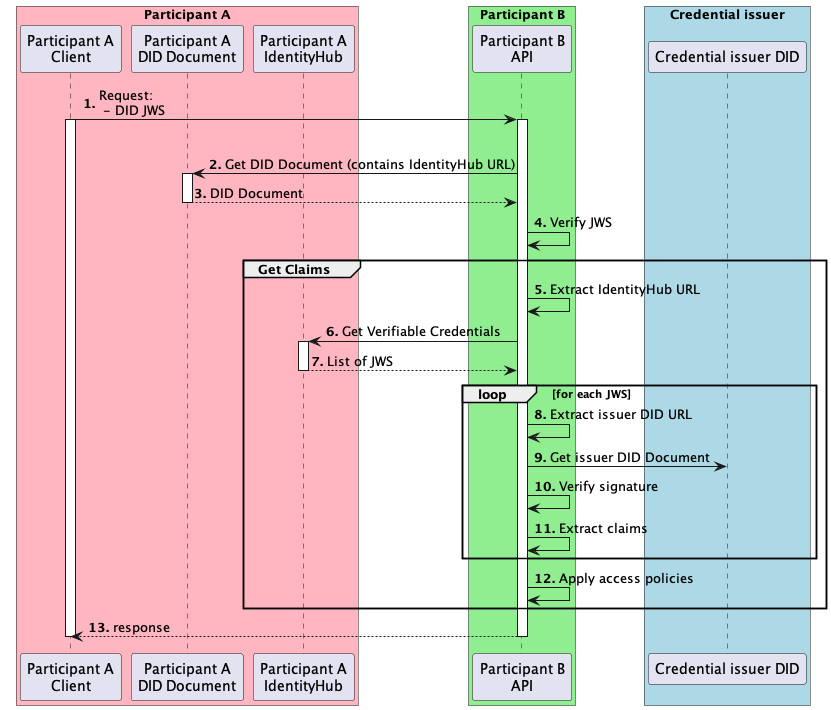

The diagram above was rendered by PlantUML. Its source (embedded in the PNG):
@startuml
autonumber "<b>0'.'"
box "Participant A" #LightPink
Participant "Participant A\nClient" as ParticipantA
Participant "Participant A\nDID Document" as DID
Participant "Participant A\nIdentityHub" as IDHUB
end box
box "Participant B" #LightGreen
Participant "Participant B\nAPI" as B
end box
box "Credential issuer" #LightBlue
Participant "Credential issuer DID" as ISSUER
end box
ParticipantA -> B ++: Request:\n - DID JWS
activate ParticipantA
group authorize request
  B -> DID ++: Get DID Document (contains IdentityHub URL)
  return DID Document
  B -> B: Verify JWS
  group Get Claims
  B -> B: Extract IdentityHub URL
  B -> IDHUB ++: Get Verifiable Credentials
  return List of JWS
  loop for each JWS
  B -> B: Extract issuer DID URL
  B -> ISSUER: Get issuer DID Document
  B -> B: Verify signature
  B -> B: Extract claims
  end
  B -> B: Apply access policies
end
return response
deactivate ParticipantA

@enduml